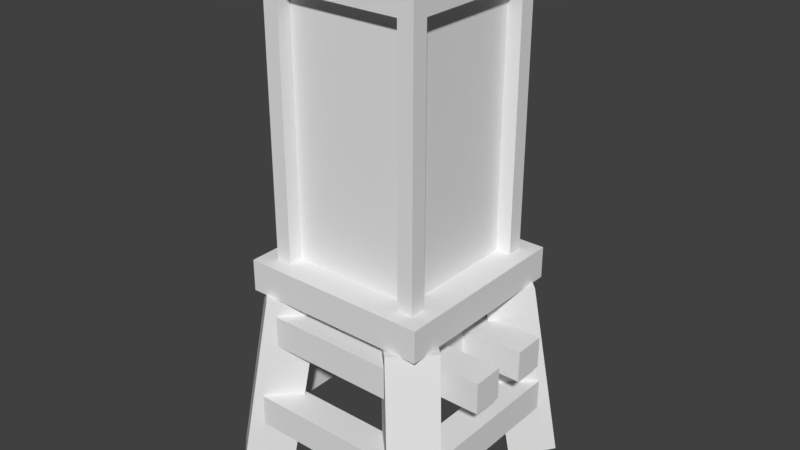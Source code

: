 # Source: autolubricator.blend  (saved by Blender 2.79.0; exported with 4.5.12 LTS)
import bpy
from mathutils import Matrix  # noqa: F401  (used for matrix-valued properties, if any)

bpy.ops.wm.read_factory_settings(use_empty=True)
scene = bpy.context.scene
scene.name = 'Scene'

# ---- collections
col_collection_1 = bpy.data.collections.new('Collection 1'); scene.collection.children.link(col_collection_1)

# ---- world
world_world = bpy.data.worlds.new('World'); scene.world = world_world
world_world.color = (0.05088, 0.05088, 0.05088)
world_world.use_sun_shadow = False
world_world.sun_shadow_jitter_overblur = 0.0
world_world.cycles.sampling_method = 'MANUAL'

# ---- meshes
me_p4 = bpy.data.meshes.new('p4')
me_p4.from_pydata([(0.25, -0.25, 0.4375), (0.25, -0.25, 0.75), (0.25, -0.75, 0.4375), (0.25, -0.75, 0.75), (0.75, -0.25, 0.4375), (0.75, -0.25, 0.75), (0.75, -0.75, 0.4375), (0.75, -0.75, 0.75), (0.25, -0.25, 1.938), (0.25, -0.25, 2.0), (0.25, -0.75, 1.938), (0.25, -0.75, 2.0), (0.75, -0.25, 1.938), (0.75, -0.25, 2.0), (0.75, -0.75, 1.938), (0.75, -0.75, 2.0), (0.125, -0.125, 0.75), (0.125, -0.125, 0.875), (0.125, -0.875, 0.75), (0.125, -0.875, 0.875), (0.875, -0.125, 0.75), (0.875, -0.125, 0.875), (0.875, -0.875, 0.75), (0.875, -0.875, 0.875), (0.75, -0.5625, 0.5), (0.75, -0.5625, 0.625), (0.75, -0.6875, 0.5), (0.75, -0.6875, 0.625), (1.0, -0.5625, 0.5), (1.0, -0.5625, 0.625), (1.0, -0.6875, 0.5), (1.0, -0.6875, 0.625), (0.75, -0.3125, 0.5), (0.75, -0.3125, 0.625), (0.75, -0.4375, 0.5), (0.75, -0.4375, 0.625), (1.0, -0.3125, 0.5), (1.0, -0.3125, 0.625), (1.0, -0.4375, 0.5), (1.0, -0.4375, 0.625), (0.1875, -0.1875, 0.875), (0.1875, -0.25, 0.875), (0.25, -0.1875, 0.875), (0.25, -0.25, 1.875), (0.75, -0.1875, 1.938), (0.8125, -0.1875, 1.938), (0.75, -0.75, 1.875), (0.8125, -0.8125, 1.875), (0.8125, -0.8125, 1.938), (0.1875, -0.75, 1.938), (0.1875, -0.8125, 1.875), (0.1875, -0.8125, 1.938), (0.25, -0.8125, 1.875), (0.25, -0.8125, 1.938), (0.1875, -0.1875, 1.875), (0.1875, -0.1875, 1.938), (0.1875, -0.25, 1.875), (0.75, -0.8125, 1.875), (0.75, -0.8125, 1.938), (0.25, -0.1875, 1.875), (0.25, -0.1875, 1.938), (0.8125, -0.25, 1.875), (0.8125, -0.25, 1.938), (0.8125, -0.75, 1.938), (0.1875, -0.25, 1.938), (0.75, -0.1875, 0.875), (0.75, -0.1875, 1.875), (0.8125, -0.1875, 0.875), (0.8125, -0.1875, 1.875), (0.8125, -0.25, 0.875), (0.75, -0.75, 0.875), (0.75, -0.8125, 0.875), (0.8125, -0.75, 0.875), (0.8125, -0.75, 1.875), (0.8125, -0.8125, 0.875), (0.1875, -0.75, 0.875), (0.1875, -0.75, 1.875), (0.1875, -0.8125, 0.875), (0.25, -0.75, 0.875), (0.25, -0.8125, 0.875), (0.8125, -0.1875, 0.3438), (0.9375, -0.1875, 0.2188), (0.9375, -0.1875, 0.3438), (0.9375, -0.8125, 0.2188), (0.9375, -0.8125, 0.3438), (0.0625, -0.1875, 0.2188), (0.0625, -0.1875, 0.3438), (0.0625, -0.8125, 0.2188), (0.0625, -0.8125, 0.3438), (0.1875, -0.1875, 0.2188), (0.1875, -0.8125, 0.2188), (0.1875, -0.8125, 0.3438), (0.1875, -0.9375, 0.2188), (0.1875, -0.9375, 0.3438), (0.8125, -0.8125, 0.2188), (0.8125, -0.8125, 0.3438), (0.8125, -0.9375, 0.2188), (0.8125, -0.9375, 0.3438), (0.1875, -0.0625, 0.2188), (0.1875, -0.0625, 0.3438), (0.1875, -0.1875, 0.3438), (0.8125, -0.0625, 0.2188), (0.8125, -0.0625, 0.3438), (0.8125, -0.1875, 0.2188), (0.1094, -0.1875, 0.5625), (0.1094, -0.1875, 0.6875), (0.1094, -0.8125, 0.5625), (0.1094, -0.8125, 0.6875), (0.2344, -0.1875, 0.5625), (0.2344, -0.1875, 0.6875), (0.2344, -0.8125, 0.5625), (0.2344, -0.8125, 0.6875), (0.1875, -0.7656, 0.5625), (0.1875, -0.7656, 0.6875), (0.1875, -0.8906, 0.5625), (0.1875, -0.8906, 0.6875), (0.8125, -0.7656, 0.5625), (0.8125, -0.7656, 0.6875), (0.8125, -0.8906, 0.5625), (0.8125, -0.8906, 0.6875), (0.1875, -0.1094, 0.5625), (0.1875, -0.1094, 0.6875), (0.1875, -0.2344, 0.5625), (0.1875, -0.2344, 0.6875), (0.8125, -0.1094, 0.5625), (0.8125, -0.1094, 0.6875), (0.8125, -0.2344, 0.5625), (0.8125, -0.2344, 0.6875), (0.1347, 0.0005405, 0.01508), (0.2222, -0.08699, 0.7548), (0.002124, -0.132, 0.01508), (0.08965, -0.2196, 0.7548), (0.2655, -0.1302, -0.01586), (0.353, -0.2178, 0.7239), (0.1329, -0.2628, -0.01586), (0.2204, -0.3503, 0.7239), (0.8653, 0.0005405, 0.01508), (0.7778, -0.08699, 0.7548), (0.9979, -0.132, 0.01508), (0.9103, -0.2196, 0.7548), (0.7345, -0.1302, -0.01586), (0.647, -0.2178, 0.7239), (0.8671, -0.2628, -0.01586), (0.7796, -0.3503, 0.7239), (0.1347, -1.001, 0.01508), (0.2222, -0.913, 0.7548), (0.002124, -0.868, 0.01508), (0.08965, -0.7804, 0.7548), (0.2655, -0.8698, -0.01586), (0.353, -0.7822, 0.7239), (0.1329, -0.7372, -0.01586), (0.2204, -0.6497, 0.7239), (0.8653, -1.001, 0.01508), (0.7778, -0.913, 0.7548), (0.9979, -0.868, 0.01508), (0.9103, -0.7804, 0.7548), (0.7345, -0.8698, -0.01586), (0.647, -0.7822, 0.7239), (0.8671, -0.7372, -0.01586), (0.7796, -0.6497, 0.7239), (0.25, -0.25, 0.875), (0.25, -0.75, 1.875), (0.75, -0.25, 0.875), (0.75, -0.25, 1.875), (0.2461, -0.2461, 1.875), (0.7539, -0.7539, 1.875), (0.7539, -0.7539, 0.875), (0.2461, -0.7539, 0.875), (0.2461, -0.2461, 0.875), (0.2461, -0.7539, 1.875), (0.7539, -0.2461, 0.875), (0.7539, -0.2461, 1.875)], [], [(0, 2, 3, 1), (2, 6, 7, 3), (6, 4, 5, 7), (4, 0, 1, 5), (2, 0, 4, 6), (8, 10, 11, 9), (10, 14, 15, 11), (14, 12, 13, 15), (12, 8, 9, 13), (10, 8, 12, 14), (15, 13, 9, 11), (16, 18, 19, 17), (18, 22, 23, 19), (22, 20, 21, 23), (20, 16, 17, 21), (18, 16, 20, 22), (23, 21, 17, 19), (26, 30, 31, 27), (30, 28, 29, 31), (28, 24, 25, 29), (26, 24, 28, 30), (31, 29, 25, 27), (34, 38, 39, 35), (38, 36, 37, 39), (36, 32, 33, 37), (34, 32, 36, 38), (39, 37, 33, 35), (40, 41, 56, 54), (41, 160, 43, 56), (160, 42, 59, 43), (42, 40, 54, 59), (61, 68, 45, 62), (68, 66, 44, 45), (62, 45, 44, 12), (57, 47, 48, 58), (47, 73, 63, 48), (48, 63, 14, 58), (76, 50, 51, 49), (50, 52, 53, 51), (53, 10, 49, 51), (54, 56, 64, 55), (59, 54, 55, 60), (8, 60, 55, 64), (52, 57, 58, 53), (46, 161, 10, 14), (52, 161, 46, 57), (58, 14, 10, 53), (43, 163, 12, 8), (66, 59, 60, 44), (43, 59, 66, 163), (12, 44, 60, 8), (163, 46, 14, 12), (73, 61, 62, 63), (46, 163, 61, 73), (63, 62, 12, 14), (56, 76, 49, 64), (161, 43, 8, 10), (76, 56, 43, 161), (10, 8, 64, 49), (65, 162, 163, 66), (162, 69, 61, 163), (69, 67, 68, 61), (67, 65, 66, 68), (70, 71, 57, 46), (71, 74, 47, 57), (74, 72, 73, 47), (72, 70, 46, 73), (75, 77, 50, 76), (77, 79, 52, 50), (79, 78, 161, 52), (78, 75, 76, 161), (103, 94, 95, 80), (83, 81, 82, 84), (94, 103, 81, 83), (84, 82, 80, 95), (85, 87, 88, 86), (90, 89, 100, 91), (87, 85, 89, 90), (91, 100, 86, 88), (92, 96, 97, 93), (94, 90, 91, 95), (92, 90, 94, 96), (97, 95, 91, 93), (89, 103, 80, 100), (101, 98, 99, 102), (89, 98, 101, 103), (80, 102, 99, 100), (104, 106, 107, 105), (110, 108, 109, 111), (106, 104, 108, 110), (111, 109, 105, 107), (114, 118, 119, 115), (116, 112, 113, 117), (114, 112, 116, 118), (119, 117, 113, 115), (122, 126, 127, 123), (124, 120, 121, 125), (122, 120, 124, 126), (127, 125, 121, 123), (128, 130, 131, 129), (130, 134, 135, 131), (134, 132, 133, 135), (132, 128, 129, 133), (130, 128, 132, 134), (135, 133, 129, 131), (136, 137, 139, 138), (138, 139, 143, 142), (142, 143, 141, 140), (140, 141, 137, 136), (138, 142, 140, 136), (143, 139, 137, 141), (144, 145, 147, 146), (146, 147, 151, 150), (150, 151, 149, 148), (148, 149, 145, 144), (146, 150, 148, 144), (151, 147, 145, 149), (152, 154, 155, 153), (154, 158, 159, 155), (158, 156, 157, 159), (156, 152, 153, 157), (154, 152, 156, 158), (159, 157, 153, 155), (168, 167, 169, 164), (167, 166, 165, 169), (166, 170, 171, 165), (170, 168, 164, 171)])
_uv = me_p4.uv_layers.new(name='UVMap')
_uv.uv.foreach_set('vector', [0.25, 0.0, 0.0, 0.0, 0.0, 0.1562, 0.25, 0.1562, 0.25, 0.0, 0.0, 0.0, 0.0, 0.1562, 0.25, 0.1562, 0.25, 0.0, 0.0, 0.0, 0.0, 0.1562, 0.25, 0.1562, 0.25, 0.0, 0.0, 0.0, 0.0, 0.1562, 0.25, 0.1562, 0.25, 0.1562, 0.0, 0.1562, 0.0, 0.4062, 0.25, 0.4062, 0.6875, 0.4062, 0.4375, 0.4062, 0.4375, 0.4375, 0.6875, 0.4375, 0.6875, 0.4062, 0.4375, 0.4062, 0.4375, 0.4375, 0.6875, 0.4375, 0.6875, 0.4062, 0.4375, 0.4062, 0.4375, 0.4375, 0.6875, 0.4375, 0.6875, 0.4062, 0.4375, 0.4062, 0.4375, 0.4375, 0.6875, 0.4375, 0.9375, 0.75, 0.6875, 0.75, 0.6875, 1.0, 0.9375, 1.0, 0.9375, 0.5, 0.6875, 0.5, 0.6875, 0.75, 0.9375, 0.75, 0.6875, 0.5625, 0.3125, 0.5625, 0.3125, 0.6562, 0.6875, 0.6562, 0.6875, 0.5625, 0.3125, 0.5625, 0.3125, 0.6562, 0.6875, 0.6562, 0.6875, 0.5625, 0.3125, 0.5625, 0.3125, 0.6562, 0.6875, 0.6562, 0.6875, 0.5625, 0.3125, 0.5625, 0.3125, 0.6562, 0.6875, 0.6562, 0.6875, 0.6562, 0.3125, 0.6562, 0.3125, 1.0, 0.6875, 1.0, 0.6875, 0.6562, 0.3125, 0.6562, 0.3125, 1.0, 0.6875, 1.0, 0.6562, 0.4688, 0.5312, 0.4688, 0.5312, 0.5312, 0.6562, 0.5312, 0.6562, 0.4688, 0.5938, 0.4688, 0.5938, 0.5312, 0.6562, 0.5312, 0.6562, 0.4688, 0.5312, 0.4688, 0.5312, 0.5312, 0.6562, 0.5312, 0.6562, 0.4688, 0.6562, 0.5312, 0.5312, 0.5312, 0.5312, 0.4688, 0.5312, 0.4688, 0.5312, 0.5312, 0.6562, 0.5312, 0.6562, 0.4688, 0.6562, 0.4688, 0.5312, 0.4688, 0.5312, 0.5312, 0.6562, 0.5312, 0.5938, 0.4688, 0.5312, 0.4688, 0.5312, 0.5312, 0.5938, 0.5312, 0.6562, 0.4688, 0.5312, 0.4688, 0.5312, 0.5312, 0.6562, 0.5312, 0.6562, 0.4688, 0.6562, 0.5312, 0.5312, 0.5312, 0.5312, 0.4688, 0.5312, 0.4688, 0.5312, 0.5312, 0.6562, 0.5312, 0.6562, 0.4688, 0.03125, 0.4688, 0.0, 0.4688, 0.0, 0.9688, 0.03125, 0.9688, 0.03125, 0.4688, 0.0, 0.4688, 0.0, 0.9688, 0.03125, 0.9688, 0.03125, 0.4688, 0.0, 0.4688, 0.0, 0.9688, 0.03125, 0.9688, 0.03125, 0.4688, 0.0, 0.4688, 0.0, 0.9688, 0.03125, 0.9688, 0.2812, 0.4375, 0.2812, 0.4688, 0.3125, 0.4688, 0.3125, 0.4375, 0.0, 0.4375, 0.0, 0.4688, 0.03125, 0.4688, 0.03125, 0.4375, 0.0, 0.4375, 0.0, 0.4688, 0.03125, 0.4688, 0.03125, 0.4375, 0.0, 0.75, 0.0, 0.7812, 0.03125, 0.7812, 0.03125, 0.75, 0.0, 0.75, 0.0, 0.7812, 0.03125, 0.7812, 0.03125, 0.75, 0.0, 0.75, 0.0, 0.7812, 0.03125, 0.7812, 0.03125, 0.75, 0.2812, 0.9688, 0.2812, 1.0, 0.3125, 1.0, 0.3125, 0.9688, 0.2812, 0.9688, 0.2812, 1.0, 0.3125, 1.0, 0.3125, 0.9688, 0.2812, 0.9688, 0.2812, 1.0, 0.3125, 1.0, 0.3125, 0.9688, 0.0, 0.9688, 0.0, 1.0, 0.03125, 1.0, 0.03125, 0.9688, 0.0, 0.9688, 0.0, 1.0, 0.03125, 1.0, 0.03125, 0.9688, 0.0, 0.9688, 0.0, 1.0, 0.03125, 1.0, 0.03125, 0.9688, 0.2812, 0.9688, 0.03125, 0.9688, 0.03125, 1.0, 0.2812, 1.0, 0.03125, 1.0, 0.2812, 1.0, 0.2812, 0.9688, 0.03125, 0.9688, 0.3125, 0.7188, 0.2812, 0.7188, 0.2812, 0.9688, 0.3125, 0.9688, 0.03125, 0.5, 0.0, 0.5, 0.0, 0.75, 0.03125, 0.75, 0.2812, 0.9688, 0.03125, 0.9688, 0.03125, 1.0, 0.2812, 1.0, 0.03125, 1.0, 0.2812, 1.0, 0.2812, 0.9688, 0.03125, 0.9688, 0.3125, 0.7188, 0.2812, 0.7188, 0.2812, 0.9688, 0.3125, 0.9688, 0.03125, 0.5, 0.0, 0.5, 0.0, 0.75, 0.03125, 0.75, 0.2812, 0.4375, 0.03125, 0.4375, 0.03125, 0.4688, 0.2812, 0.4688, 0.03125, 0.4688, 0.2812, 0.4688, 0.2812, 0.4375, 0.03125, 0.4375, 0.03125, 0.9375, 0.03125, 0.6875, 0.0, 0.6875, 0.0, 0.9375, 0.2812, 0.4688, 0.2812, 0.7188, 0.3125, 0.7188, 0.3125, 0.4688, 0.2812, 0.4375, 0.03125, 0.4375, 0.03125, 0.4688, 0.2812, 0.4688, 0.03125, 0.4688, 0.2812, 0.4688, 0.2812, 0.4375, 0.03125, 0.4375, 0.03125, 0.9375, 0.03125, 0.6875, 0.0, 0.6875, 0.0, 0.9375, 0.2812, 0.4688, 0.2812, 0.7188, 0.3125, 0.7188, 0.3125, 0.4688, 0.03125, 0.4688, 0.0, 0.4688, 0.0, 0.9688, 0.03125, 0.9688, 0.03125, 0.4688, 0.0, 0.4688, 0.0, 0.9688, 0.03125, 0.9688, 0.03125, 0.4688, 0.0, 0.4688, 0.0, 0.9688, 0.03125, 0.9688, 0.03125, 0.4688, 0.0, 0.4688, 0.0, 0.9688, 0.03125, 0.9688, 0.03125, 0.4688, 0.0, 0.4688, 0.0, 0.9688, 0.03125, 0.9688, 0.03125, 0.4688, 0.0, 0.4688, 0.0, 0.9688, 0.03125, 0.9688, 0.03125, 0.4688, 0.0, 0.4688, 0.0, 0.9688, 0.03125, 0.9688, 0.03125, 0.4688, 0.0, 0.4688, 0.0, 0.9688, 0.03125, 0.9688, 0.03125, 0.4688, 0.0, 0.4688, 0.0, 0.9688, 0.03125, 0.9688, 0.03125, 0.4688, 0.0, 0.4688, 0.0, 0.9688, 0.03125, 0.9688, 0.03125, 0.4688, 0.0, 0.4688, 0.0, 0.9688, 0.03125, 0.9688, 0.03125, 0.4688, 0.0, 0.4688, 0.0, 0.9688, 0.03125, 0.9688, 0.4375, 0.4062, 0.75, 0.4062, 0.75, 0.3438, 0.4375, 0.3438, 0.4375, 0.4062, 0.75, 0.4062, 0.75, 0.3438, 0.4375, 0.3438, 0.75, 0.3438, 0.4375, 0.3438, 0.4375, 0.4062, 0.75, 0.4062, 0.4375, 0.4062, 0.75, 0.4062, 0.75, 0.3438, 0.4375, 0.3438, 0.4375, 0.4062, 0.75, 0.4062, 0.75, 0.3438, 0.4375, 0.3438, 0.4375, 0.4062, 0.75, 0.4062, 0.75, 0.3438, 0.4375, 0.3438, 0.75, 0.3438, 0.4375, 0.3438, 0.4375, 0.4062, 0.75, 0.4062, 0.75, 0.3438, 0.4375, 0.3438, 0.4375, 0.4062, 0.75, 0.4062, 0.4375, 0.4062, 0.75, 0.4062, 0.75, 0.3438, 0.4375, 0.3438, 0.4375, 0.4062, 0.75, 0.4062, 0.75, 0.3438, 0.4375, 0.3438, 0.4375, 0.3438, 0.4375, 0.4062, 0.75, 0.4062, 0.75, 0.3438, 0.75, 0.4062, 0.75, 0.3438, 0.4375, 0.3438, 0.4375, 0.4062, 0.4375, 0.4062, 0.75, 0.4062, 0.75, 0.3438, 0.4375, 0.3438, 0.4375, 0.4062, 0.75, 0.4062, 0.75, 0.3438, 0.4375, 0.3438, 0.4375, 0.3438, 0.4375, 0.4062, 0.75, 0.4062, 0.75, 0.3438, 0.75, 0.4062, 0.75, 0.3438, 0.4375, 0.3438, 0.4375, 0.4062, 0.4375, 0.4062, 0.75, 0.4062, 0.75, 0.3438, 0.4375, 0.3438, 0.4375, 0.4062, 0.75, 0.4062, 0.75, 0.3438, 0.4375, 0.3438, 0.4375, 0.3438, 0.4375, 0.4062, 0.75, 0.4062, 0.75, 0.3438, 0.75, 0.3438, 0.4375, 0.3438, 0.4375, 0.4062, 0.75, 0.4062, 0.4375, 0.4062, 0.75, 0.4062, 0.75, 0.3438, 0.4375, 0.3438, 0.4375, 0.4062, 0.75, 0.4062, 0.75, 0.3438, 0.4375, 0.3438, 0.4375, 0.3438, 0.4375, 0.4062, 0.75, 0.4062, 0.75, 0.3438, 0.75, 0.4062, 0.75, 0.3438, 0.4375, 0.3438, 0.4375, 0.4062, 0.4375, 0.4062, 0.75, 0.4062, 0.75, 0.3438, 0.4375, 0.3438, 0.4375, 0.4062, 0.75, 0.4062, 0.75, 0.3438, 0.4375, 0.3438, 0.4375, 0.3438, 0.4375, 0.4062, 0.75, 0.4062, 0.75, 0.3438, 0.75, 0.4062, 0.75, 0.3438, 0.4375, 0.3438, 0.4375, 0.4062, 0.3125, 0.4688, 0.4062, 0.4688, 0.4062, 0.09375, 0.3125, 0.09375, 0.3125, 0.4688, 0.4062, 0.4688, 0.4062, 0.09375, 0.3125, 0.09375, 0.3125, 0.4688, 0.4062, 0.4688, 0.4062, 0.09375, 0.3125, 0.09375, 0.3125, 0.4688, 0.4062, 0.4688, 0.4062, 0.09375, 0.3125, 0.09375, 0.3125, 0.5625, 0.4062, 0.5625, 0.4062, 0.4688, 0.3125, 0.4688, 0.4062, 0.4688, 0.3125, 0.4688, 0.3125, 0.5625, 0.4062, 0.5625, 0.3125, 0.4688, 0.3125, 0.09375, 0.4062, 0.09375, 0.4062, 0.4688, 0.3125, 0.4688, 0.3125, 0.09375, 0.4062, 0.09375, 0.4062, 0.4688, 0.3125, 0.4688, 0.3125, 0.09375, 0.4062, 0.09375, 0.4062, 0.4688, 0.3125, 0.4688, 0.3125, 0.09375, 0.4062, 0.09375, 0.4062, 0.4688, 0.3125, 0.5625, 0.3125, 0.4688, 0.4062, 0.4688, 0.4062, 0.5625, 0.4062, 0.4688, 0.4062, 0.5625, 0.3125, 0.5625, 0.3125, 0.4688, 0.3125, 0.4688, 0.3125, 0.09375, 0.4062, 0.09375, 0.4062, 0.4688, 0.3125, 0.4688, 0.3125, 0.09375, 0.4062, 0.09375, 0.4062, 0.4688, 0.3125, 0.4688, 0.3125, 0.09375, 0.4062, 0.09375, 0.4062, 0.4688, 0.3125, 0.4688, 0.3125, 0.09375, 0.4062, 0.09375, 0.4062, 0.4688, 0.3125, 0.5625, 0.3125, 0.4688, 0.4062, 0.4688, 0.4062, 0.5625, 0.4062, 0.4688, 0.4062, 0.5625, 0.3125, 0.5625, 0.3125, 0.4688, 0.3125, 0.4688, 0.4062, 0.4688, 0.4062, 0.09375, 0.3125, 0.09375, 0.3125, 0.4688, 0.4062, 0.4688, 0.4062, 0.09375, 0.3125, 0.09375, 0.3125, 0.4688, 0.4062, 0.4688, 0.4062, 0.09375, 0.3125, 0.09375, 0.3125, 0.4688, 0.4062, 0.4688, 0.4062, 0.09375, 0.3125, 0.09375, 0.3125, 0.5625, 0.4062, 0.5625, 0.4062, 0.4688, 0.3125, 0.4688, 0.4062, 0.4688, 0.3125, 0.4688, 0.3125, 0.5625, 0.4062, 0.5625, 0.2812, 0.4688, 0.03125, 0.4688, 0.03125, 0.9688, 0.2812, 0.9688, 0.2812, 0.4688, 0.03125, 0.4688, 0.03125, 0.9688, 0.2812, 0.9688, 0.2812, 0.4688, 0.03125, 0.4688, 0.03125, 0.9688, 0.2812, 0.9688, 0.2812, 0.4688, 0.03125, 0.4688, 0.03125, 0.9688, 0.2812, 0.9688])
me_p4.use_remesh_preserve_volume = False
me_p4.use_remesh_preserve_attributes = False
me_p4.use_mirror_vertex_groups = False
me_p4.update()
me_template = bpy.data.meshes.new('!Template')
me_template.from_pydata([(0.0, 0.0, 0.0), (0.0, 0.0, 1.0), (0.0, 1.0, 0.0), (0.0, 1.0, 1.0), (1.0, 0.0, 0.0), (1.0, 0.0, 1.0), (1.0, 1.0, 0.0), (1.0, 1.0, 1.0)], [], [(0, 1, 3, 2), (2, 3, 7, 6), (6, 7, 5, 4), (4, 5, 1, 0), (2, 6, 4, 0), (7, 3, 1, 5)])
me_template.use_remesh_preserve_volume = False
me_template.use_remesh_preserve_attributes = False
me_template.use_mirror_vertex_groups = False
me_template.update()

# ---- objects
ob_autolubricator = bpy.data.objects.new('AutoLubricator', me_p4)
ob_template = bpy.data.objects.new('!Template', me_template)

# ---- transforms, parenting, visibility, modifiers, constraints
ob_autolubricator.location = (0.0, 0.0, 0.0)
ob_autolubricator.lineart.crease_threshold = 0.0
ob_template.location = (0.0, 0.0, 0.0)
ob_template.scale = (0.0625, 0.0625, 0.0625)
ob_template.hide_viewport = True
ob_template.hide_select = True
ob_template.hide_render = True
ob_template.lineart.crease_threshold = 0.0

# ---- collection membership
col_collection_1.objects.link(ob_autolubricator)
col_collection_1.objects.link(ob_template)

# ---- scene / render settings (as saved in the file)
scene.frame_start = 1; scene.frame_end = 250; scene.frame_set(1)
scene.render.engine = 'BLENDER_EEVEE_NEXT'
scene.render.image_settings.compression = 90
scene.render.resolution_x = 1280
scene.render.resolution_y = 720
scene.render.dither_intensity = 0.0
scene.cycles.use_denoising = False
scene.cycles.samples = 128
scene.cycles.sampling_pattern = 'TABULATED_SOBOL'
scene.cycles.use_adaptive_sampling = False
scene.cycles.use_light_tree = False
scene.cycles.blur_glossy = 0.0
scene.cycles.sample_clamp_indirect = 0.0
scene.view_settings.view_transform = 'Standard'
bpy.context.view_layer.update()

# ---- added for rendering (the .blend has no active camera and no usable light): camera, sun
cam_auto = bpy.data.cameras.new('AutoCamera')
cam_auto.lens = 50.0
cam_auto.sensor_width = 36.0
cam_auto.clip_end = 1000.0
ob_auto_camera = bpy.data.objects.new('AutoCamera', cam_auto)
scene.collection.objects.link(ob_auto_camera)
ob_auto_camera.location = (2.779, -3.23352, 2.81442)
ob_auto_camera.rotation_euler = (1.09748, -7.21219e-08, 0.694738)
scene.camera = ob_auto_camera
light_auto_sun = bpy.data.lights.new('AutoSun', 'SUN')
light_auto_sun.energy = 3.0
light_auto_sun.angle = 0.0523599
ob_auto_sun = bpy.data.objects.new('AutoSun', light_auto_sun)
scene.collection.objects.link(ob_auto_sun)
ob_auto_sun.rotation_euler = (0.872665, 0.174533, 0.523599)
bpy.context.view_layer.update()
